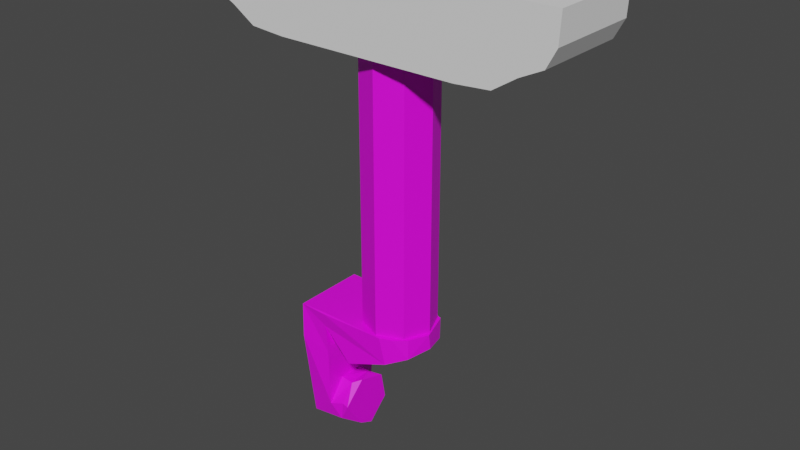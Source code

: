 # Source: TORSO_simplified.blend  (saved by Blender 2.93.21; exported with 4.5.12 LTS)
import bpy
from mathutils import Matrix  # noqa: F401  (used for matrix-valued properties, if any)

bpy.ops.wm.read_factory_settings(use_empty=True)
scene = bpy.context.scene
scene.name = 'Scene'

# ---- collections
col_collection = bpy.data.collections.new('Collection'); scene.collection.children.link(col_collection)

# ---- images (referenced by path relative to the original .blend; pixels are not part of the script)
import os
ASSET_DIR = os.environ.get("B2B_ASSET_DIR", "")  # directory of the original .blend (textures are referenced by path, not embedded)
HERE = os.path.dirname(os.path.abspath(__file__))  # packed textures are extracted next to this script under _unpacked/

def load_image(name, relpath, width, height, colorspace="sRGB"):
    """Load a texture the original file referenced (path relative to the .blend, or extracted next to this script)."""
    p = next((c for c in (os.path.join(HERE, relpath), os.path.join(ASSET_DIR, relpath)) if relpath and os.path.exists(c)), "")
    if p:
        img = bpy.data.images.load(p, check_existing=True)
        img.name = name
    else:  # same state as the original file: an image datablock whose file is absent (Cycles renders it pink)
        img = bpy.data.images.new(name, width, height)
        img.source = "FILE"
        img.filepath = "//" + (relpath or name)
    img.colorspace_settings.name = colorspace
    return img
img_material_001_base_color = load_image('Material.001 Base Color', '', 1024, 1024, 'sRGB')
img_material_002_base_color = load_image('Material.002 Base Color', '', 1024, 1024, 'sRGB')

# ---- materials (node trees are filled in below, after node groups)
mat_material_001 = bpy.data.materials.new('Material.001')
mat_material_001.use_transparent_shadow = False
mat_material_002 = bpy.data.materials.new('Material.002')
mat_material_002.use_transparent_shadow = False

# ---- material node trees
mat_material_001.use_nodes = True; mat_material_001.node_tree.nodes.clear()
_N = mat_material_001.node_tree.nodes; _L = mat_material_001.node_tree.links
n0 = _N.new('ShaderNodeBsdfPrincipled'); n0.name = 'Principled BSDF'; n0.location = (10, 300)
n0.distribution = 'GGX'
n0.subsurface_method = 'BURLEY'
n0.inputs[3].default_value = 1.45
n0.inputs[27].default_value = (0.0, 0.0, 0.0, 1.0)
n0.inputs[28].default_value = 1.0
n1 = _N.new('ShaderNodeOutputMaterial'); n1.name = 'Material Output'; n1.location = (300, 300)
n2 = _N.new('ShaderNodeTexImage'); n2.name = 'Image Texture'; n2.location = (-280, 280)
n2.image = img_material_001_base_color
_L.new(n0.outputs[0], n1.inputs[0])
_L.new(n2.outputs[0], n0.inputs[0])
n1.is_active_output = True
mat_material_002.use_nodes = True; mat_material_002.node_tree.nodes.clear()
_N = mat_material_002.node_tree.nodes; _L = mat_material_002.node_tree.links
n0 = _N.new('ShaderNodeBsdfPrincipled'); n0.name = 'Principled BSDF'; n0.location = (10, 300)
n0.distribution = 'GGX'
n0.subsurface_method = 'BURLEY'
n0.inputs[3].default_value = 1.45
n0.inputs[27].default_value = (0.0, 0.0, 0.0, 1.0)
n0.inputs[28].default_value = 1.0
n1 = _N.new('ShaderNodeOutputMaterial'); n1.name = 'Material Output'; n1.location = (300, 300)
n2 = _N.new('ShaderNodeTexImage'); n2.name = 'Image Texture'; n2.location = (-280, 280)
n2.image = img_material_002_base_color
_L.new(n0.outputs[0], n1.inputs[0])
_L.new(n2.outputs[0], n0.inputs[0])
n1.is_active_output = True

# ---- world
world_world = bpy.data.worlds.new('World'); scene.world = world_world
world_world.use_nodes = True; world_world.node_tree.nodes.clear()
_N = world_world.node_tree.nodes; _L = world_world.node_tree.links
n0 = _N.new('ShaderNodeOutputWorld'); n0.name = 'World Output'; n0.location = (300, 300)
n1 = _N.new('ShaderNodeBackground'); n1.name = 'Background'; n1.location = (10, 300)
n1.inputs[0].default_value = (0.05088, 0.05088, 0.05088, 1.0)
_L.new(n1.outputs[0], n0.inputs[0])
n0.is_active_output = True
world_world.color = (0.05088, 0.05088, 0.05088)
world_world.use_sun_shadow = False
world_world.sun_shadow_jitter_overblur = 0.0

# ---- meshes
me_torso = bpy.data.meshes.new('TORSO')
me_torso.from_pydata([(0.0007413, -0.01319, 0.06049), (0.0005092, 0.0133, 0.06046), (0.07126, -0.001036, 0.08568), (0.06385, -0.02076, 0.08194), (0.03917, -0.02899, 0.07192), (0.0325, 0.01965, 0.06925), (0.009673, 0.03252, 0.06067), (0.009583, -0.03252, 0.06066), (0.0635, 0.02156, 0.0817), (0.04413, 0.01926, 0.07389), (0.04847, -0.03178, 0.07606), (0.04781, 0.03195, 0.07581), (0.03574, 0.02804, 0.07054), (0.01339, 0.01427, 0.06187), (0.01339, -0.007977, 0.06187), (-0.0183, -0.01958, 0.063), (-0.0183, 0.02907, 0.06306), (-0.0183, -0.03041, 0.08557), (-0.0183, 0.03048, 0.09154), (0.04305, -0.03244, 0.09974), (-0.01829, -0.0331, 0.099), (0.06221, 0.02377, 0.09967), (0.03681, 0.03306, 0.09984), (0.07135, -0.003048, 0.09968), (0.06375, -0.02035, 0.09982), (0.05389, -0.02876, 0.09981), (-0.01829, 0.0331, 0.099), (-0.01829, -0.0321, 0.1), (-0.01829, 0.0321, 0.1), (-0.0001119, -0.007856, -0.01963), (-0.0001039, 0.01307, -0.01662), (-0.0001119, 0.02093, 0.003011), (-0.0001694, 0.0247, -0.007601), (-0.0001327, 0.01992, 0.01738), (-0.0002507, -0.005788, 0.02552), (-0.000114, -0.02558, 0.006794), (-0.0002394, 0.005681, -0.0261), (-0.006544, 0.009182, 0.02444), (-0.005774, 0.02402, 0.01065), (-0.005, 0.02108, -0.0153), (-0.006341, 0.002324, -0.02611), (-0.00604, -0.02474, 0.007846), (-0.006453, -0.01209, 0.02297), (-0.0077, -0.02489, -0.008341), (-0.0077, 0.02498, -0.01002), (-0.0183, 0.02767, 0.06185), (-0.0183, 0.02386, 0.02146), (-0.0183, 0.0131, 0.02258), (-0.0183, -0.02389, 0.02124), (-0.0183, -0.02842, 0.0582), (-0.0183, -0.01297, 0.05858), (-0.0183, 0.03343, 0.06614), (-0.04197, -0.03266, 0.09972), (-0.0183, 0.02637, 0.004424), (-0.0183, -0.01172, 0.024), (-0.0183, -0.02698, 0.004026), (-0.04204, 0.03257, 0.09975), (-0.04159, -0.02226, -0.01533), (-0.04199, 0.02179, -0.01605), (-0.04187, -0.001275, -0.02638), (-0.04229, 0.03276, 0.06612), (-0.04226, -0.03297, 0.0673)], [], [(28, 56, 52, 27), (3, 10, 4), (6, 12, 5), (9, 11, 8), (7, 4, 10), (12, 11, 9), (11, 12, 6), (1, 6, 0), (14, 6, 13), (61, 55, 49, 52), (0, 6, 7), (7, 6, 14), (1, 16, 6), (7, 15, 0), (19, 20, 10), (10, 20, 17), (17, 7, 10), (21, 11, 22), (21, 8, 11), (21, 2, 8), (21, 23, 2), (24, 3, 23), (23, 3, 2), (10, 3, 25), (25, 3, 24), (19, 10, 25), (18, 26, 22), (22, 11, 18), (18, 11, 6), (18, 6, 16), (28, 26, 18), (27, 20, 19), (22, 26, 28), (43, 29, 35, 41), (43, 57, 59, 40, 36, 29), (30, 32, 31), (31, 32, 33), (29, 36, 30), (30, 36, 32), (37, 34, 33), (37, 33, 38), (38, 33, 32), (38, 32, 39), (32, 36, 39), (39, 36, 40), (15, 7, 17), (41, 35, 42), (35, 34, 42), (42, 34, 37), (49, 50, 15), (39, 40, 44), (39, 44, 38), (1, 0, 15, 50, 45, 16), (54, 50, 49, 48), (45, 50, 47, 46), (20, 27, 52), (45, 46, 51), (47, 53, 46), (46, 53, 51), (47, 50, 54), (48, 55, 54), (48, 49, 55), (28, 26, 56), (55, 61, 57), (55, 43, 41), (42, 55, 41), (42, 54, 55), (37, 54, 42), (38, 47, 37), (37, 47, 54), (44, 53, 38), (38, 53, 47), (59, 58, 40), (40, 58, 44), (58, 53, 44), (55, 57, 43), (15, 17, 49), (33, 34, 35, 29, 30, 31), (58, 60, 51), (58, 51, 53), (26, 51, 56), (56, 51, 60), (52, 56, 60, 58, 59, 57, 61), (17, 20, 52, 49), (28, 27, 19, 25, 24, 23, 21, 22), (12, 9, 5), (8, 2, 3, 4, 9), (9, 4, 5), (4, 7, 5), (7, 14, 5), (14, 13, 5), (5, 13, 6), (18, 51, 26, 28), (18, 16, 51)])
_uv = me_torso.uv_layers.new(name='UVMap')
_uv.uv.foreach_set('vector', [0.0, 0.0, 0.0, 0.0, 0.0, 0.0, 0.0, 0.0, 0.0, 0.0, 0.0, 0.0, 0.0, 0.0, 0.0, 0.0, 0.0, 0.0, 0.0, 0.0, 0.0, 0.0, 0.0, 0.0, 0.0, 0.0, 0.0, 0.0, 0.0, 0.0, 0.0, 0.0, 0.0, 0.0, 0.0, 0.0, 0.0, 0.0, 0.0, 0.0, 0.0, 0.0, 0.0, 0.0, 0.0, 0.0, 0.0, 0.0, 0.0, 0.0, 0.0, 0.0, 0.0, 0.0, 0.0, 0.0, 0.0, 0.0, 0.0, 0.0, 0.0, 0.0, 0.0, 0.0, 0.0, 0.0, 0.0, 0.0, 0.0, 0.0, 0.0, 0.0, 0.0, 0.0, 0.0, 0.0, 0.0, 0.0, 0.0, 0.0, 0.0, 0.0, 0.0, 0.0, 0.0, 0.0, 0.0, 0.0, 0.0, 0.0, 0.0, 0.0, 0.0, 0.0, 0.0, 0.0, 0.0, 0.0, 0.0, 0.0, 0.0, 0.0, 0.0, 0.0, 0.0, 0.0, 0.0, 0.0, 0.0, 0.0, 0.0, 0.0, 0.0, 0.0, 0.0, 0.0, 0.0, 0.0, 0.0, 0.0, 0.0, 0.0, 0.0, 0.0, 0.0, 0.0, 0.0, 0.0, 0.0, 0.0, 0.0, 0.0, 0.0, 0.0, 0.0, 0.0, 0.0, 0.0, 0.0, 0.0, 0.0, 0.0, 0.0, 0.0, 0.0, 0.0, 0.0, 0.0, 0.0, 0.0, 0.0, 0.0, 0.0, 0.0, 0.0, 0.0, 0.0, 0.0, 0.0, 0.0, 0.0, 0.0, 0.0, 0.0, 0.0, 0.0, 0.0, 0.0, 0.0, 0.0, 0.0, 0.0, 0.0, 0.0, 0.0, 0.0, 0.0, 0.0, 0.0, 0.0, 0.0, 0.0, 0.0, 0.0, 0.0, 0.0, 0.0, 0.0, 0.0, 0.0, 0.0, 0.0, 0.0, 0.0, 0.0, 0.0, 0.0, 0.0, 0.0, 0.0, 0.0, 0.0, 0.0, 0.0, 0.0, 0.0, 0.0, 0.0, 0.0, 0.0, 0.0, 0.0, 0.0, 0.0, 0.0, 0.0, 0.0, 0.0, 0.0, 0.0, 0.0, 0.0, 0.0, 0.0, 0.0, 0.0, 0.0, 0.0, 0.0, 0.0, 0.0, 0.0, 0.0, 0.0, 0.0, 0.0, 0.0, 0.0, 0.0, 0.0, 0.0, 0.0, 0.0, 0.0, 0.0, 0.0, 0.0, 0.0, 0.0, 0.0, 0.0, 0.0, 0.0, 0.0, 0.0, 0.0, 0.0, 0.0, 0.0, 0.0, 0.0, 0.0, 0.0, 0.0, 0.0, 0.0, 0.0, 0.0, 0.0, 0.0, 0.0, 0.0, 0.0, 0.0, 0.0, 0.0, 0.0, 0.0, 0.0, 0.0, 0.0, 0.0, 0.0, 0.0, 0.0, 0.0, 0.0, 0.0, 0.0, 0.0, 0.0, 0.0, 0.0, 0.0, 0.0, 0.0, 0.0, 0.0, 0.0, 0.0, 0.0, 0.0, 0.0, 0.0, 0.0, 0.0, 0.0, 0.0, 0.0, 0.0, 0.0, 0.0, 0.0, 0.0, 0.0, 0.0, 0.0, 0.0, 0.0, 0.0, 0.0, 0.0, 0.0, 0.0, 0.0, 0.0, 0.0, 0.0, 0.0, 0.0, 0.0, 0.0, 0.0, 0.0, 0.0, 0.0, 0.0, 0.0, 0.0, 0.0, 0.0, 0.0, 0.0, 0.0, 0.0, 0.0, 0.0, 0.0, 0.0, 0.0, 0.0, 0.0, 0.0, 0.0, 0.0, 0.0, 0.0, 0.0, 0.0, 0.0, 0.0, 0.0, 0.0, 0.0, 0.0, 0.0, 0.0, 0.0, 0.0, 0.0, 0.0, 0.0, 0.0, 0.0, 0.0, 0.0, 0.0, 0.0, 0.0, 0.0, 0.0, 0.0, 0.0, 0.0, 0.0, 0.0, 0.0, 0.0, 0.0, 0.0, 0.0, 0.0, 0.0, 0.0, 0.0, 0.0, 0.0, 0.0, 0.0, 0.0, 0.0, 0.0, 0.0, 0.0, 0.0, 0.0, 0.0, 0.0, 0.0, 0.0, 0.0, 0.0, 0.0, 0.0, 0.0, 0.0, 0.0, 0.0, 0.0, 0.0, 0.0, 0.0, 0.0, 0.0, 0.0, 0.0, 0.0, 0.0, 0.0, 0.0, 0.0, 0.0, 0.0, 0.0, 0.0, 0.0, 0.0, 0.0, 0.0, 0.0, 0.0, 0.0, 0.0, 0.0, 0.0, 0.0, 0.0, 0.0, 0.0, 0.0, 0.0, 0.0, 0.0, 0.0, 0.0, 0.0, 0.0, 0.0, 0.0, 0.0, 0.0, 0.0, 0.0, 0.0, 0.0, 0.0, 0.0, 0.0, 0.0, 0.0, 0.0, 0.0, 0.0, 0.0, 0.0, 0.0, 0.0, 0.0, 0.0, 0.0, 0.0, 0.0, 0.0, 0.0, 0.0, 0.0, 0.0, 0.0, 0.0, 0.0, 0.0, 0.0, 0.0, 0.0, 0.0, 0.0, 0.0, 0.0, 0.0, 0.0, 0.0, 0.0, 0.0, 0.0, 0.0, 0.0, 0.0, 0.0, 0.0, 0.0, 0.0, 0.0, 0.0, 0.0, 0.0, 0.0, 0.0, 0.0, 0.0, 0.0, 0.0, 0.0, 0.0, 0.0, 0.0, 0.0, 0.0, 0.0, 0.0, 0.0, 0.0, 0.0, 0.0, 0.0, 0.0, 0.0, 0.0, 0.0, 0.0, 0.0, 0.0, 0.0, 0.0, 0.0, 0.0, 0.0, 0.0, 0.0, 0.0, 0.0, 0.0, 0.0, 0.0, 0.0, 0.0, 0.0, 0.0, 0.0, 0.0, 0.0, 0.0, 0.0, 0.0, 0.0, 0.0, 0.0, 0.0, 0.0, 0.0, 0.0, 0.0, 0.0, 0.0, 0.0, 0.0, 0.0, 0.0, 0.0, 0.0, 0.0, 0.0, 0.0, 0.0, 0.0, 0.0, 0.0, 0.0, 0.0, 0.0, 0.0, 0.0, 0.0, 0.0, 0.0, 0.0, 0.0, 0.0, 0.0, 0.0, 0.0, 0.0, 0.0, 0.0, 0.0, 0.0, 0.0, 0.0, 0.0, 0.0, 0.0, 0.0, 0.0, 0.0, 0.0, 0.0, 0.0, 0.0, 0.0])
me_torso.materials.append(mat_material_001)
me_torso.update()
me_cylinder = bpy.data.meshes.new('Cylinder')
me_cylinder.from_pydata([(0.0, 0.05, -0.15), (0.0, 0.05, 0.15), (0.03536, 0.03536, -0.15), (0.03536, 0.03536, 0.15), (0.05, 0.0, -0.15), (0.05, 0.0, 0.15), (0.03536, -0.03536, -0.15), (0.03536, -0.03536, 0.15), (0.0, -0.05, -0.15), (0.0, -0.05, 0.15), (-0.03536, -0.03536, -0.15), (-0.03536, -0.03536, 0.15), (-0.05, 0.0, -0.15), (-0.05, 0.0, 0.15), (-0.03536, 0.03536, -0.15), (-0.03536, 0.03536, 0.15)], [], [(0, 1, 3, 2), (2, 3, 5, 4), (4, 5, 7, 6), (6, 7, 9, 8), (8, 9, 11, 10), (10, 11, 13, 12), (3, 1, 15, 13, 11, 9, 7, 5), (12, 13, 15, 14), (14, 15, 1, 0), (0, 2, 4, 6, 8, 10, 12, 14)])
_uv = me_cylinder.uv_layers.new(name='UVMap')
_uv.uv.foreach_set('vector', [1.0, 0.5, 1.0, 1.0, 0.875, 1.0, 0.875, 0.5, 0.875, 0.5, 0.875, 1.0, 0.75, 1.0, 0.75, 0.5, 0.75, 0.5, 0.75, 1.0, 0.625, 1.0, 0.625, 0.5, 0.625, 0.5, 0.625, 1.0, 0.5, 1.0, 0.5, 0.5, 0.5, 0.5, 0.5, 1.0, 0.375, 1.0, 0.375, 0.5, 0.375, 0.5, 0.375, 1.0, 0.25, 1.0, 0.25, 0.5, 0.4197, 0.4197, 0.25, 0.49, 0.08029, 0.4197, 0.01, 0.25, 0.08029, 0.08029, 0.25, 0.01, 0.4197, 0.08029, 0.49, 0.25, 0.25, 0.5, 0.25, 1.0, 0.125, 1.0, 0.125, 0.5, 0.125, 0.5, 0.125, 1.0, 0.0, 1.0, 0.0, 0.5, 0.75, 0.49, 0.9197, 0.4197, 0.99, 0.25, 0.9197, 0.08029, 0.75, 0.01, 0.5803, 0.08029, 0.51, 0.25, 0.5803, 0.4197])
me_cylinder.materials.append(mat_material_002)
me_cylinder.update()
me_cube = bpy.data.meshes.new('Cube')
me_cube.from_pydata([(0.02046, -0.025, -0.0132), (0.025, -0.025, 0.025), (0.02046, 0.025, -0.0132), (0.025, 0.025, 0.025), (0.0248, 0.025, 0.006037), (0.0248, -0.025, 0.006037), (0.02348, 0.025, -0.00603), (0.02348, -0.025, -0.00603), (0.0, 0.025, -0.025), (0.0, 0.025, 0.025), (0.0, -0.025, -0.025), (0.0, -0.025, 0.025), (0.0, -0.025, 0.0), (0.0, 0.025, 0.0), (0.0, 0.025, -0.0125), (0.0, -0.025, -0.0125), (0.0125, 0.025, 0.025), (0.0125, -0.025, -0.025), (0.0125, 0.025, 0.0), (0.0125, 0.025, -0.0125), (0.0125, 0.025, -0.025), (0.0125, -0.025, 0.025), (0.0125, -0.025, 0.0), (0.0125, -0.025, -0.0125), (0.01875, 0.025, 0.025), (0.01726, -0.025, -0.02324), (0.01875, 0.025, 0.0), (0.01875, 0.025, -0.0125), (0.01726, 0.025, -0.02324), (0.01875, -0.025, 0.025), (0.01875, -0.025, 0.0), (0.01875, -0.025, -0.0125)], [], [(26, 24, 3, 4), (4, 3, 1, 5), (28, 2, 0, 25), (6, 4, 5, 7), (27, 26, 4, 6), (28, 27, 6, 2), (2, 6, 7, 0), (17, 23, 15, 10), (23, 22, 12, 15), (16, 9, 11, 21), (22, 21, 11, 12), (30, 29, 21, 22), (24, 16, 21, 29), (31, 30, 22, 23), (25, 31, 23, 17), (8, 14, 19, 20), (14, 13, 18, 19), (8, 20, 17, 10), (13, 9, 16, 18), (0, 7, 31, 25), (7, 5, 30, 31), (3, 24, 29, 1), (5, 1, 29, 30), (20, 19, 27, 28), (19, 18, 26, 27), (20, 28, 25, 17), (18, 16, 24, 26)])
_uv = me_cube.uv_layers.new(name='UVMap')
_uv.uv.foreach_set('vector', [0.5, 0.4688, 0.625, 0.4688, 0.625, 0.5, 0.5, 0.5, 0.5, 0.5, 0.625, 0.5, 0.625, 0.75, 0.5, 0.75, 0.3438, 0.5, 0.375, 0.5, 0.375, 0.75, 0.3438, 0.75, 0.4375, 0.5, 0.5, 0.5, 0.5, 0.75, 0.4375, 0.75, 0.4375, 0.4688, 0.5, 0.4688, 0.5, 0.5, 0.4375, 0.5, 0.375, 0.4688, 0.4375, 0.4688, 0.4375, 0.5, 0.375, 0.5, 0.375, 0.5, 0.4375, 0.5, 0.4375, 0.75, 0.375, 0.75, 0.375, 0.8125, 0.4375, 0.8125, 0.4375, 0.875, 0.375, 0.875, 0.4375, 0.8125, 0.5, 0.8125, 0.5, 0.875, 0.4375, 0.875, 0.6875, 0.5, 0.75, 0.5, 0.75, 0.75, 0.6875, 0.75, 0.5, 0.8125, 0.625, 0.8125, 0.625, 0.875, 0.5, 0.875, 0.5, 0.7812, 0.625, 0.7812, 0.625, 0.8125, 0.5, 0.8125, 0.6562, 0.5, 0.6875, 0.5, 0.6875, 0.75, 0.6562, 0.75, 0.4375, 0.7812, 0.5, 0.7812, 0.5, 0.8125, 0.4375, 0.8125, 0.375, 0.7812, 0.4375, 0.7812, 0.4375, 0.8125, 0.375, 0.8125, 0.375, 0.375, 0.4375, 0.375, 0.4375, 0.4375, 0.375, 0.4375, 0.4375, 0.375, 0.5, 0.375, 0.5, 0.4375, 0.4375, 0.4375, 0.25, 0.5, 0.3125, 0.5, 0.3125, 0.75, 0.25, 0.75, 0.5, 0.375, 0.625, 0.375, 0.625, 0.4375, 0.5, 0.4375, 0.375, 0.75, 0.4375, 0.75, 0.4375, 0.7812, 0.375, 0.7812, 0.4375, 0.75, 0.5, 0.75, 0.5, 0.7812, 0.4375, 0.7812, 0.625, 0.5, 0.6562, 0.5, 0.6562, 0.75, 0.625, 0.75, 0.5, 0.75, 0.625, 0.75, 0.625, 0.7812, 0.5, 0.7812, 0.375, 0.4375, 0.4375, 0.4375, 0.4375, 0.4688, 0.375, 0.4688, 0.4375, 0.4375, 0.5, 0.4375, 0.5, 0.4688, 0.4375, 0.4688, 0.3125, 0.5, 0.3438, 0.5, 0.3438, 0.75, 0.3125, 0.75, 0.5, 0.4375, 0.625, 0.4375, 0.625, 0.4688, 0.5, 0.4688])
me_cube.update()

# ---- objects
ob_torso = bpy.data.objects.new('TORSO', me_torso)
ob_cylinder = bpy.data.objects.new('Cylinder', me_cylinder)
ob_cube = bpy.data.objects.new('Cube', me_cube)

# ---- transforms, parenting, visibility, modifiers, constraints
ob_torso.location = (0.0, 0.0, 0.0)
ob_cylinder.location = (0.0381, 0.0004448, 0.2354)
ob_cylinder.scale = (0.6234, 0.6234, 0.9593)
ob_cube.location = (0.03816, -1.085e-06, 0.3694)
ob_cube.scale = (6.438, 1.653, 1.322)
_m = ob_cube.modifiers.new('Mirror', 'MIRROR')

# ---- collection membership
col_collection.objects.link(ob_torso)
col_collection.objects.link(ob_cylinder)
col_collection.objects.link(ob_cube)

# ---- scene / render settings (as saved in the file)
scene.frame_start = 1; scene.frame_end = 250; scene.frame_set(1)
scene.render.engine = 'BLENDER_EEVEE_NEXT'
scene.cycles.use_denoising = False
scene.cycles.samples = 128
scene.cycles.sampling_pattern = 'TABULATED_SOBOL'
scene.cycles.use_adaptive_sampling = False
scene.cycles.use_light_tree = False
scene.view_settings.view_transform = 'Filmic'
bpy.context.view_layer.update()

# ---- added for rendering (the .blend has no active camera and no usable light): camera, sun
cam_auto = bpy.data.cameras.new('AutoCamera')
cam_auto.lens = 50.0
cam_auto.sensor_width = 36.0
cam_auto.clip_end = 1000.0
ob_auto_camera = bpy.data.objects.new('AutoCamera', cam_auto)
scene.collection.objects.link(ob_auto_camera)
ob_auto_camera.location = (0.540153, -0.602389, 0.589637)
ob_auto_camera.rotation_euler = (1.09748, -7.21219e-08, 0.694738)
scene.camera = ob_auto_camera
light_auto_sun = bpy.data.lights.new('AutoSun', 'SUN')
light_auto_sun.energy = 3.0
light_auto_sun.angle = 0.0523599
ob_auto_sun = bpy.data.objects.new('AutoSun', light_auto_sun)
scene.collection.objects.link(ob_auto_sun)
ob_auto_sun.rotation_euler = (0.872665, 0.174533, 0.523599)
bpy.context.view_layer.update()
